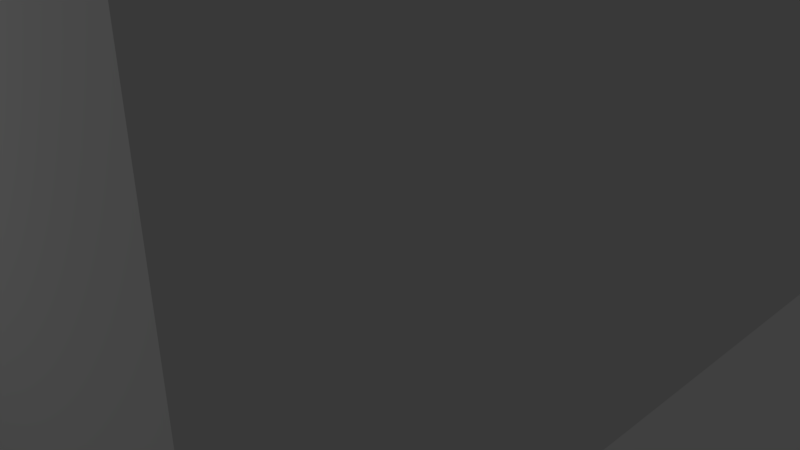 # Source: house1.blend  (saved by Blender 2.79.0; exported with 4.5.12 LTS)
import bpy
from mathutils import Matrix  # noqa: F401  (used for matrix-valued properties, if any)

bpy.ops.wm.read_factory_settings(use_empty=True)
scene = bpy.context.scene
scene.name = 'Scene'

# ---- collections
col_collection_1 = bpy.data.collections.new('Collection 1'); scene.collection.children.link(col_collection_1)

# ---- world
world_world = bpy.data.worlds.new('World'); scene.world = world_world
world_world.color = (0.05088, 0.05088, 0.05088)
world_world.use_sun_shadow = False
world_world.sun_shadow_jitter_overblur = 0.0
world_world.cycles.sampling_method = 'MANUAL'

# ---- cameras
cam_camera = bpy.data.cameras.new('Camera')
cam_camera.clip_end = 100.0
cam_camera.lens = 35.0
cam_camera.sensor_width = 32.0
cam_camera.sensor_height = 18.0
cam_camera.ortho_scale = 7.314
cam_camera.dof.focus_distance = 0.0
cam_camera.dof.aperture_fstop = 128.0

# ---- lights
light_lamp = bpy.data.lights.new('Lamp', 'POINT')
light_lamp.transmission_factor = 0.0
light_lamp.cutoff_distance = 30.0
light_lamp.energy = 100.0
light_lamp.shadow_buffer_clip_start = 1.001
light_lamp.shadow_soft_size = 0.1
light_lamp.shadow_maximum_resolution = 0.006
light_lamp.use_absolute_resolution = True

# ---- meshes
me_cube_001 = bpy.data.meshes.new('Cube.001')
me_cube_001.from_pydata([(-0.25, -5.0, -4.0), (-0.25, -5.0, 4.0), (-0.25, 5.0, -4.0), (-0.25, 5.0, 4.0), (0.25, -5.0, -4.0), (0.25, -5.0, 4.0), (0.25, 5.0, -4.0), (0.25, 5.0, 4.0)], [], [(0, 1, 3, 2), (2, 3, 7, 6), (6, 7, 5, 4), (4, 5, 1, 0), (2, 6, 4, 0), (7, 3, 1, 5)])
me_cube_001.use_remesh_preserve_volume = False
me_cube_001.use_remesh_preserve_attributes = False
me_cube_001.use_mirror_vertex_groups = False
me_cube_001.update()
me_cube_002 = bpy.data.meshes.new('Cube.002')
me_cube_002.from_pydata([(-0.25, -5.0, -4.0), (-0.25, -5.0, 4.0), (-0.25, 5.0, -4.0), (-0.25, 5.0, 4.0), (0.25, -5.0, -4.0), (0.25, -5.0, 4.0), (0.25, 5.0, -4.0), (0.25, 5.0, 4.0)], [], [(0, 1, 3, 2), (2, 3, 7, 6), (6, 7, 5, 4), (4, 5, 1, 0), (2, 6, 4, 0), (7, 3, 1, 5)])
me_cube_002.use_remesh_preserve_volume = False
me_cube_002.use_remesh_preserve_attributes = False
me_cube_002.use_mirror_vertex_groups = False
me_cube_002.update()
me_cube_000 = bpy.data.meshes.new('Cube.000')
me_cube_000.from_pydata([(-0.25, -4.0, -4.0), (-0.25, -4.0, 4.0), (-0.25, 4.0, -4.0), (-0.25, 4.0, 4.0), (0.25, -4.0, -4.0), (0.25, -4.0, 4.0), (0.25, 4.0, -4.0), (0.25, 4.0, 4.0)], [], [(0, 1, 3, 2), (2, 3, 7, 6), (6, 7, 5, 4), (4, 5, 1, 0), (2, 6, 4, 0), (7, 3, 1, 5)])
me_cube_000.use_remesh_preserve_volume = False
me_cube_000.use_remesh_preserve_attributes = False
me_cube_000.use_mirror_vertex_groups = False
me_cube_000.update()
me_cube_003 = bpy.data.meshes.new('Cube.003')
me_cube_003.from_pydata([(-0.25, -4.0, -4.0), (-0.25, -4.0, 4.0), (-0.25, 4.0, -4.0), (-0.25, 4.0, 4.0), (0.25, -4.0, -4.0), (0.25, -4.0, 4.0), (0.25, 4.0, -4.0), (0.25, 4.0, 4.0)], [], [(0, 1, 3, 2), (2, 3, 7, 6), (6, 7, 5, 4), (4, 5, 1, 0), (2, 6, 4, 0), (7, 3, 1, 5)])
me_cube_003.use_remesh_preserve_volume = False
me_cube_003.use_remesh_preserve_attributes = False
me_cube_003.use_mirror_vertex_groups = False
me_cube_003.update()

# ---- objects
ob_house_wall_north = bpy.data.objects.new('house-wall-north', me_cube_001)
ob_house_wall_south = bpy.data.objects.new('house-wall-south', me_cube_002)
ob_house_wall_east = bpy.data.objects.new('house-wall-east', me_cube_000)
ob_house_wall_west = bpy.data.objects.new('house-wall-west', me_cube_003)
ob_lamp = bpy.data.objects.new('Lamp', light_lamp)
ob_camera = bpy.data.objects.new('Camera', cam_camera)

# ---- transforms, parenting, visibility, modifiers, constraints
ob_house_wall_north.location = (-4.0, 0.0, 4.0)
ob_house_wall_north.lineart.crease_threshold = 0.0
ob_house_wall_south.parent = ob_house_wall_north
ob_house_wall_south.matrix_parent_inverse = Matrix(((1.0, 0.0, 0.0, 4.0), (0.0, 1.0, 0.0, 0.0), (0.0, 0.0, 1.0, -4.0), (0.0, 0.0, 0.0, 1.0)))
ob_house_wall_south.location = (4.0, 0.0, 4.0)
ob_house_wall_south.lineart.crease_threshold = 0.0
ob_house_wall_east.parent = ob_house_wall_north
ob_house_wall_east.matrix_parent_inverse = Matrix(((1.0, 0.0, 0.0, 4.0), (0.0, 1.0, 0.0, 0.0), (0.0, 0.0, 1.0, -4.0), (0.0, 0.0, 0.0, 1.0)))
ob_house_wall_east.location = (0.0, -4.75, 4.0)
ob_house_wall_east.rotation_euler = (0.0, -0.0, 1.571)
ob_house_wall_east.lineart.crease_threshold = 0.0
ob_house_wall_west.parent = ob_house_wall_north
ob_house_wall_west.matrix_parent_inverse = Matrix(((1.0, 0.0, 0.0, 4.0), (0.0, 1.0, 0.0, 0.0), (0.0, 0.0, 1.0, -4.0), (0.0, 0.0, 0.0, 1.0)))
ob_house_wall_west.location = (0.0, 4.75, 4.0)
ob_house_wall_west.rotation_euler = (0.0, -0.0, 1.571)
ob_house_wall_west.lineart.crease_threshold = 0.0
ob_lamp.location = (-1.413, -9.033, 6.5)
ob_lamp.rotation_euler = (0.6503, 0.05522, 1.866)
ob_lamp.lock_rotations_4d = False
ob_lamp.empty_display_type = 'ARROWS'
ob_lamp.color = (0.0, 0.0, 0.0, 0.0)
ob_lamp.lineart.crease_threshold = 0.0
ob_camera.location = (7.481, -6.508, 5.344)
ob_camera.rotation_euler = (1.109, 0.0, 0.8149)
ob_camera.lock_rotations_4d = False
ob_camera.empty_display_type = 'ARROWS'
ob_camera.color = (0.0, 0.0, 0.0, 0.0)
ob_camera.display_type = 'WIRE'
ob_camera.lineart.crease_threshold = 0.0

# ---- collection membership
col_collection_1.objects.link(ob_house_wall_north)
col_collection_1.objects.link(ob_house_wall_south)
col_collection_1.objects.link(ob_house_wall_east)
col_collection_1.objects.link(ob_house_wall_west)
col_collection_1.objects.link(ob_lamp)
col_collection_1.objects.link(ob_camera)

# ---- scene / render settings (as saved in the file)
scene.camera = ob_camera
scene.frame_start = 1; scene.frame_end = 250; scene.frame_set(1)
scene.render.engine = 'BLENDER_EEVEE_NEXT'
scene.render.resolution_percentage = 50
scene.render.dither_intensity = 0.0
scene.cycles.use_denoising = False
scene.cycles.samples = 128
scene.cycles.sampling_pattern = 'TABULATED_SOBOL'
scene.cycles.use_adaptive_sampling = False
scene.cycles.use_light_tree = False
scene.cycles.blur_glossy = 0.0
scene.cycles.sample_clamp_indirect = 0.0
scene.view_settings.view_transform = 'Standard'
bpy.context.view_layer.update()
